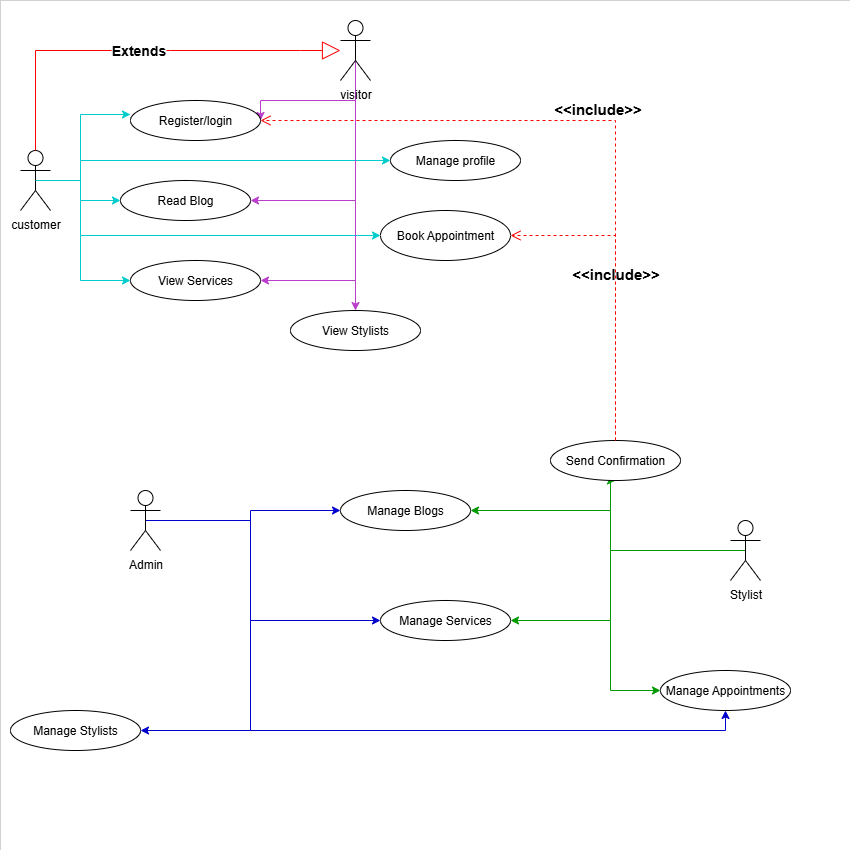

The diagram above was exported from draw.io. Its source (the exported page's mxGraphModel, read from the mxfile embedded in the PNG):
<mxGraphModel dx="817" dy="484" grid="1" gridSize="10" guides="1" tooltips="1" connect="1" arrows="1" fold="1" page="1" pageScale="1" pageWidth="850" pageHeight="1100" math="0" shadow="0">
  <root>
    <mxCell id="0" />
    <mxCell id="1" parent="0" />
    <mxCell id="gAeeQ_TgaxbV7_P4nZwF-62" value="" style="whiteSpace=wrap;html=1;aspect=fixed;strokeWidth=0;" parent="1" vertex="1">
      <mxGeometry width="850" height="850" as="geometry" />
    </mxCell>
    <mxCell id="gAeeQ_TgaxbV7_P4nZwF-16" style="edgeStyle=orthogonalEdgeStyle;rounded=0;orthogonalLoop=1;jettySize=auto;html=1;exitX=0.5;exitY=0.5;exitDx=0;exitDy=0;exitPerimeter=0;strokeColor=#00CCCC;" parent="1" source="gAeeQ_TgaxbV7_P4nZwF-1" target="gAeeQ_TgaxbV7_P4nZwF-6" edge="1">
      <mxGeometry relative="1" as="geometry">
        <Array as="points">
          <mxPoint x="80" y="180" />
          <mxPoint x="80" y="200" />
        </Array>
      </mxGeometry>
    </mxCell>
    <mxCell id="gAeeQ_TgaxbV7_P4nZwF-19" style="edgeStyle=orthogonalEdgeStyle;rounded=0;orthogonalLoop=1;jettySize=auto;html=1;exitX=0.5;exitY=0.5;exitDx=0;exitDy=0;exitPerimeter=0;entryX=0;entryY=0.5;entryDx=0;entryDy=0;strokeColor=#00CCCC;" parent="1" source="gAeeQ_TgaxbV7_P4nZwF-1" target="gAeeQ_TgaxbV7_P4nZwF-7" edge="1">
      <mxGeometry relative="1" as="geometry">
        <Array as="points">
          <mxPoint x="80" y="180" />
          <mxPoint x="80" y="280" />
        </Array>
      </mxGeometry>
    </mxCell>
    <mxCell id="gAeeQ_TgaxbV7_P4nZwF-22" style="edgeStyle=orthogonalEdgeStyle;rounded=0;orthogonalLoop=1;jettySize=auto;html=1;exitX=0.5;exitY=0.5;exitDx=0;exitDy=0;exitPerimeter=0;strokeColor=#00CCCC;" parent="1" source="gAeeQ_TgaxbV7_P4nZwF-1" target="gAeeQ_TgaxbV7_P4nZwF-3" edge="1">
      <mxGeometry relative="1" as="geometry">
        <Array as="points">
          <mxPoint x="80" y="180" />
          <mxPoint x="80" y="160" />
        </Array>
      </mxGeometry>
    </mxCell>
    <mxCell id="gAeeQ_TgaxbV7_P4nZwF-32" style="edgeStyle=orthogonalEdgeStyle;rounded=0;orthogonalLoop=1;jettySize=auto;html=1;exitX=0.5;exitY=0.5;exitDx=0;exitDy=0;exitPerimeter=0;entryX=0;entryY=0.5;entryDx=0;entryDy=0;strokeColor=#00CCCC;" parent="1" source="gAeeQ_TgaxbV7_P4nZwF-1" target="gAeeQ_TgaxbV7_P4nZwF-9" edge="1">
      <mxGeometry relative="1" as="geometry">
        <Array as="points">
          <mxPoint x="80" y="180" />
          <mxPoint x="80" y="235" />
        </Array>
      </mxGeometry>
    </mxCell>
    <mxCell id="gAeeQ_TgaxbV7_P4nZwF-1" value="customer" style="shape=umlActor;verticalLabelPosition=bottom;verticalAlign=top;html=1;outlineConnect=0;" parent="1" vertex="1">
      <mxGeometry x="20" y="150" width="30" height="60" as="geometry" />
    </mxCell>
    <mxCell id="gAeeQ_TgaxbV7_P4nZwF-26" style="edgeStyle=orthogonalEdgeStyle;rounded=0;orthogonalLoop=1;jettySize=auto;html=1;exitX=0.5;exitY=0.5;exitDx=0;exitDy=0;exitPerimeter=0;entryX=1;entryY=0.5;entryDx=0;entryDy=0;strokeColor=#BB3DCC;" parent="1" source="gAeeQ_TgaxbV7_P4nZwF-2" target="gAeeQ_TgaxbV7_P4nZwF-6" edge="1">
      <mxGeometry relative="1" as="geometry">
        <Array as="points">
          <mxPoint x="355" y="200" />
        </Array>
      </mxGeometry>
    </mxCell>
    <mxCell id="gAeeQ_TgaxbV7_P4nZwF-35" style="edgeStyle=orthogonalEdgeStyle;rounded=0;orthogonalLoop=1;jettySize=auto;html=1;exitX=0.5;exitY=0.5;exitDx=0;exitDy=0;exitPerimeter=0;entryX=1;entryY=0.5;entryDx=0;entryDy=0;strokeColor=#BB3DCC;" parent="1" source="gAeeQ_TgaxbV7_P4nZwF-2" target="gAeeQ_TgaxbV7_P4nZwF-7" edge="1">
      <mxGeometry relative="1" as="geometry">
        <Array as="points">
          <mxPoint x="355" y="280" />
        </Array>
      </mxGeometry>
    </mxCell>
    <mxCell id="gAeeQ_TgaxbV7_P4nZwF-38" style="edgeStyle=orthogonalEdgeStyle;rounded=0;orthogonalLoop=1;jettySize=auto;html=1;exitX=0.5;exitY=0.5;exitDx=0;exitDy=0;exitPerimeter=0;entryX=0.5;entryY=0;entryDx=0;entryDy=0;strokeColor=#BB3DCC;" parent="1" source="gAeeQ_TgaxbV7_P4nZwF-2" target="gAeeQ_TgaxbV7_P4nZwF-8" edge="1">
      <mxGeometry relative="1" as="geometry" />
    </mxCell>
    <mxCell id="gAeeQ_TgaxbV7_P4nZwF-68" style="edgeStyle=orthogonalEdgeStyle;rounded=0;orthogonalLoop=1;jettySize=auto;html=1;exitX=0.5;exitY=0.5;exitDx=0;exitDy=0;exitPerimeter=0;strokeColor=#BB3DCC;" parent="1" source="gAeeQ_TgaxbV7_P4nZwF-2" edge="1">
      <mxGeometry relative="1" as="geometry">
        <mxPoint x="260" y="120" as="targetPoint" />
        <Array as="points">
          <mxPoint x="355" y="100" />
          <mxPoint x="260" y="100" />
        </Array>
      </mxGeometry>
    </mxCell>
    <mxCell id="gAeeQ_TgaxbV7_P4nZwF-2" value="visitor" style="shape=umlActor;verticalLabelPosition=bottom;verticalAlign=top;html=1;outlineConnect=0;" parent="1" vertex="1">
      <mxGeometry x="340" y="20" width="30" height="60" as="geometry" />
    </mxCell>
    <mxCell id="gAeeQ_TgaxbV7_P4nZwF-3" value="Manage profile" style="ellipse;whiteSpace=wrap;html=1;" parent="1" vertex="1">
      <mxGeometry x="390" y="140" width="130" height="40" as="geometry" />
    </mxCell>
    <mxCell id="gAeeQ_TgaxbV7_P4nZwF-5" value="Register/login" style="ellipse;whiteSpace=wrap;html=1;" parent="1" vertex="1">
      <mxGeometry x="130" y="100" width="130" height="40" as="geometry" />
    </mxCell>
    <mxCell id="gAeeQ_TgaxbV7_P4nZwF-6" value="Read Blog" style="ellipse;whiteSpace=wrap;html=1;" parent="1" vertex="1">
      <mxGeometry x="120" y="180" width="130" height="40" as="geometry" />
    </mxCell>
    <mxCell id="gAeeQ_TgaxbV7_P4nZwF-7" value="View Services" style="ellipse;whiteSpace=wrap;html=1;" parent="1" vertex="1">
      <mxGeometry x="130" y="260" width="130" height="40" as="geometry" />
    </mxCell>
    <mxCell id="gAeeQ_TgaxbV7_P4nZwF-8" value="View Stylists" style="ellipse;whiteSpace=wrap;html=1;" parent="1" vertex="1">
      <mxGeometry x="290" y="310" width="130" height="40" as="geometry" />
    </mxCell>
    <mxCell id="gAeeQ_TgaxbV7_P4nZwF-9" value="Book Appointment" style="ellipse;whiteSpace=wrap;html=1;" parent="1" vertex="1">
      <mxGeometry x="380" y="210" width="130" height="50" as="geometry" />
    </mxCell>
    <mxCell id="gAeeQ_TgaxbV7_P4nZwF-14" value="Extends" style="endArrow=block;endSize=16;endFill=0;html=1;rounded=0;strokeColor=#FF0000;fontStyle=1;fontSize=14;" parent="1" source="gAeeQ_TgaxbV7_P4nZwF-1" target="gAeeQ_TgaxbV7_P4nZwF-2" edge="1">
      <mxGeometry width="160" relative="1" as="geometry">
        <mxPoint x="340" y="250" as="sourcePoint" />
        <mxPoint x="510" y="250" as="targetPoint" />
        <Array as="points">
          <mxPoint x="35" y="50" />
          <mxPoint x="170" y="50" />
          <mxPoint x="300" y="50" />
        </Array>
      </mxGeometry>
    </mxCell>
    <mxCell id="gAeeQ_TgaxbV7_P4nZwF-27" style="edgeStyle=orthogonalEdgeStyle;rounded=0;orthogonalLoop=1;jettySize=auto;html=1;exitX=0.5;exitY=0.5;exitDx=0;exitDy=0;exitPerimeter=0;entryX=0;entryY=0.35;entryDx=0;entryDy=0;entryPerimeter=0;strokeColor=#00CCCC;" parent="1" source="gAeeQ_TgaxbV7_P4nZwF-1" target="gAeeQ_TgaxbV7_P4nZwF-5" edge="1">
      <mxGeometry relative="1" as="geometry">
        <Array as="points">
          <mxPoint x="80" y="180" />
          <mxPoint x="80" y="114" />
        </Array>
      </mxGeometry>
    </mxCell>
    <mxCell id="gAeeQ_TgaxbV7_P4nZwF-46" style="edgeStyle=orthogonalEdgeStyle;rounded=0;orthogonalLoop=1;jettySize=auto;html=1;exitX=0.5;exitY=0.5;exitDx=0;exitDy=0;exitPerimeter=0;entryX=0.5;entryY=1;entryDx=0;entryDy=0;strokeColor=#009900;" parent="1" source="gAeeQ_TgaxbV7_P4nZwF-39" target="gAeeQ_TgaxbV7_P4nZwF-44" edge="1">
      <mxGeometry relative="1" as="geometry">
        <Array as="points">
          <mxPoint x="610" y="550" />
          <mxPoint x="610" y="480" />
        </Array>
      </mxGeometry>
    </mxCell>
    <mxCell id="gAeeQ_TgaxbV7_P4nZwF-48" style="edgeStyle=orthogonalEdgeStyle;rounded=0;orthogonalLoop=1;jettySize=auto;html=1;exitX=0.5;exitY=0.5;exitDx=0;exitDy=0;exitPerimeter=0;entryX=1;entryY=0.5;entryDx=0;entryDy=0;strokeColor=#009900;" parent="1" source="gAeeQ_TgaxbV7_P4nZwF-39" target="gAeeQ_TgaxbV7_P4nZwF-43" edge="1">
      <mxGeometry relative="1" as="geometry">
        <Array as="points">
          <mxPoint x="610" y="550" />
          <mxPoint x="610" y="510" />
        </Array>
      </mxGeometry>
    </mxCell>
    <mxCell id="gAeeQ_TgaxbV7_P4nZwF-49" style="edgeStyle=orthogonalEdgeStyle;rounded=0;orthogonalLoop=1;jettySize=auto;html=1;exitX=0.5;exitY=0.5;exitDx=0;exitDy=0;exitPerimeter=0;entryX=1;entryY=0.5;entryDx=0;entryDy=0;strokeColor=#009900;" parent="1" source="gAeeQ_TgaxbV7_P4nZwF-39" target="gAeeQ_TgaxbV7_P4nZwF-42" edge="1">
      <mxGeometry relative="1" as="geometry">
        <Array as="points">
          <mxPoint x="610" y="550" />
          <mxPoint x="610" y="620" />
        </Array>
      </mxGeometry>
    </mxCell>
    <mxCell id="gAeeQ_TgaxbV7_P4nZwF-52" style="edgeStyle=orthogonalEdgeStyle;rounded=0;orthogonalLoop=1;jettySize=auto;html=1;exitX=0.5;exitY=0.5;exitDx=0;exitDy=0;exitPerimeter=0;entryX=0;entryY=0.5;entryDx=0;entryDy=0;strokeColor=#009900;" parent="1" source="gAeeQ_TgaxbV7_P4nZwF-39" target="gAeeQ_TgaxbV7_P4nZwF-41" edge="1">
      <mxGeometry relative="1" as="geometry">
        <Array as="points">
          <mxPoint x="610" y="550" />
          <mxPoint x="610" y="690" />
        </Array>
      </mxGeometry>
    </mxCell>
    <mxCell id="gAeeQ_TgaxbV7_P4nZwF-39" value="Stylist" style="shape=umlActor;verticalLabelPosition=bottom;verticalAlign=top;html=1;outlineConnect=0;" parent="1" vertex="1">
      <mxGeometry x="730" y="520" width="30" height="60" as="geometry" />
    </mxCell>
    <mxCell id="gAeeQ_TgaxbV7_P4nZwF-53" style="edgeStyle=orthogonalEdgeStyle;rounded=0;orthogonalLoop=1;jettySize=auto;html=1;exitX=0.5;exitY=0.5;exitDx=0;exitDy=0;exitPerimeter=0;entryX=0;entryY=0.5;entryDx=0;entryDy=0;strokeColor=light-dark(#0000CC,#0000CC);" parent="1" source="gAeeQ_TgaxbV7_P4nZwF-40" target="gAeeQ_TgaxbV7_P4nZwF-43" edge="1">
      <mxGeometry relative="1" as="geometry" />
    </mxCell>
    <mxCell id="gAeeQ_TgaxbV7_P4nZwF-56" style="edgeStyle=orthogonalEdgeStyle;rounded=0;orthogonalLoop=1;jettySize=auto;html=1;exitX=0.5;exitY=0.5;exitDx=0;exitDy=0;exitPerimeter=0;entryX=0;entryY=0.5;entryDx=0;entryDy=0;strokeColor=light-dark(#0000CC,#0000CC);" parent="1" source="gAeeQ_TgaxbV7_P4nZwF-40" target="gAeeQ_TgaxbV7_P4nZwF-42" edge="1">
      <mxGeometry relative="1" as="geometry">
        <Array as="points">
          <mxPoint x="250" y="520" />
          <mxPoint x="250" y="620" />
        </Array>
      </mxGeometry>
    </mxCell>
    <mxCell id="gAeeQ_TgaxbV7_P4nZwF-57" style="edgeStyle=orthogonalEdgeStyle;rounded=0;orthogonalLoop=1;jettySize=auto;html=1;exitX=0.5;exitY=0.5;exitDx=0;exitDy=0;exitPerimeter=0;entryX=0.5;entryY=1;entryDx=0;entryDy=0;strokeColor=light-dark(#0000CC,#0000CC);" parent="1" source="gAeeQ_TgaxbV7_P4nZwF-40" target="gAeeQ_TgaxbV7_P4nZwF-41" edge="1">
      <mxGeometry relative="1" as="geometry">
        <Array as="points">
          <mxPoint x="250" y="520" />
          <mxPoint x="250" y="730" />
          <mxPoint x="725" y="730" />
        </Array>
      </mxGeometry>
    </mxCell>
    <mxCell id="gAeeQ_TgaxbV7_P4nZwF-58" style="edgeStyle=orthogonalEdgeStyle;rounded=0;orthogonalLoop=1;jettySize=auto;html=1;exitX=0.5;exitY=0.5;exitDx=0;exitDy=0;exitPerimeter=0;entryX=1;entryY=0.5;entryDx=0;entryDy=0;strokeColor=light-dark(#0000CC,#0000CC);" parent="1" source="gAeeQ_TgaxbV7_P4nZwF-40" target="gAeeQ_TgaxbV7_P4nZwF-45" edge="1">
      <mxGeometry relative="1" as="geometry">
        <Array as="points">
          <mxPoint x="250" y="520" />
          <mxPoint x="250" y="730" />
        </Array>
      </mxGeometry>
    </mxCell>
    <mxCell id="gAeeQ_TgaxbV7_P4nZwF-40" value="Admin" style="shape=umlActor;verticalLabelPosition=bottom;verticalAlign=top;html=1;outlineConnect=0;" parent="1" vertex="1">
      <mxGeometry x="130" y="490" width="30" height="60" as="geometry" />
    </mxCell>
    <mxCell id="gAeeQ_TgaxbV7_P4nZwF-41" value="Manage Appointments" style="ellipse;whiteSpace=wrap;html=1;" parent="1" vertex="1">
      <mxGeometry x="660" y="670" width="130" height="40" as="geometry" />
    </mxCell>
    <mxCell id="gAeeQ_TgaxbV7_P4nZwF-42" value="Manage Services" style="ellipse;whiteSpace=wrap;html=1;" parent="1" vertex="1">
      <mxGeometry x="380" y="600" width="130" height="40" as="geometry" />
    </mxCell>
    <mxCell id="gAeeQ_TgaxbV7_P4nZwF-43" value="Manage Blogs" style="ellipse;whiteSpace=wrap;html=1;" parent="1" vertex="1">
      <mxGeometry x="340" y="490" width="130" height="40" as="geometry" />
    </mxCell>
    <mxCell id="gAeeQ_TgaxbV7_P4nZwF-44" value="Send Confirmation" style="ellipse;whiteSpace=wrap;html=1;" parent="1" vertex="1">
      <mxGeometry x="550" y="440" width="130" height="40" as="geometry" />
    </mxCell>
    <mxCell id="gAeeQ_TgaxbV7_P4nZwF-45" value="Manage Stylists" style="ellipse;whiteSpace=wrap;html=1;" parent="1" vertex="1">
      <mxGeometry x="10" y="710" width="130" height="40" as="geometry" />
    </mxCell>
    <mxCell id="gAeeQ_TgaxbV7_P4nZwF-59" value="&amp;lt;&amp;lt;include&amp;gt;&amp;gt;" style="html=1;verticalAlign=bottom;endArrow=open;dashed=1;endSize=8;curved=0;rounded=0;exitX=0.5;exitY=0;exitDx=0;exitDy=0;entryX=1;entryY=0.5;entryDx=0;entryDy=0;fontSize=15;fontStyle=1;strokeColor=#FF0000;" parent="1" source="gAeeQ_TgaxbV7_P4nZwF-44" target="gAeeQ_TgaxbV7_P4nZwF-9" edge="1">
      <mxGeometry relative="1" as="geometry">
        <mxPoint x="460" y="330" as="sourcePoint" />
        <mxPoint x="380" y="330" as="targetPoint" />
        <Array as="points">
          <mxPoint x="615" y="235" />
        </Array>
      </mxGeometry>
    </mxCell>
    <mxCell id="gAeeQ_TgaxbV7_P4nZwF-60" value="&amp;lt;&amp;lt;include&amp;gt;&amp;gt;" style="html=1;verticalAlign=bottom;endArrow=open;dashed=1;endSize=8;curved=0;rounded=0;exitX=0.5;exitY=0;exitDx=0;exitDy=0;fontStyle=1;fontSize=15;fillColor=#fff2cc;strokeColor=#FF0000;entryX=1;entryY=0.5;entryDx=0;entryDy=0;" parent="1" source="gAeeQ_TgaxbV7_P4nZwF-44" target="gAeeQ_TgaxbV7_P4nZwF-5" edge="1">
      <mxGeometry x="0.0011" relative="1" as="geometry">
        <mxPoint x="460" y="330" as="sourcePoint" />
        <mxPoint x="440" y="120" as="targetPoint" />
        <Array as="points">
          <mxPoint x="615" y="120" />
        </Array>
        <mxPoint as="offset" />
      </mxGeometry>
    </mxCell>
  </root>
</mxGraphModel>